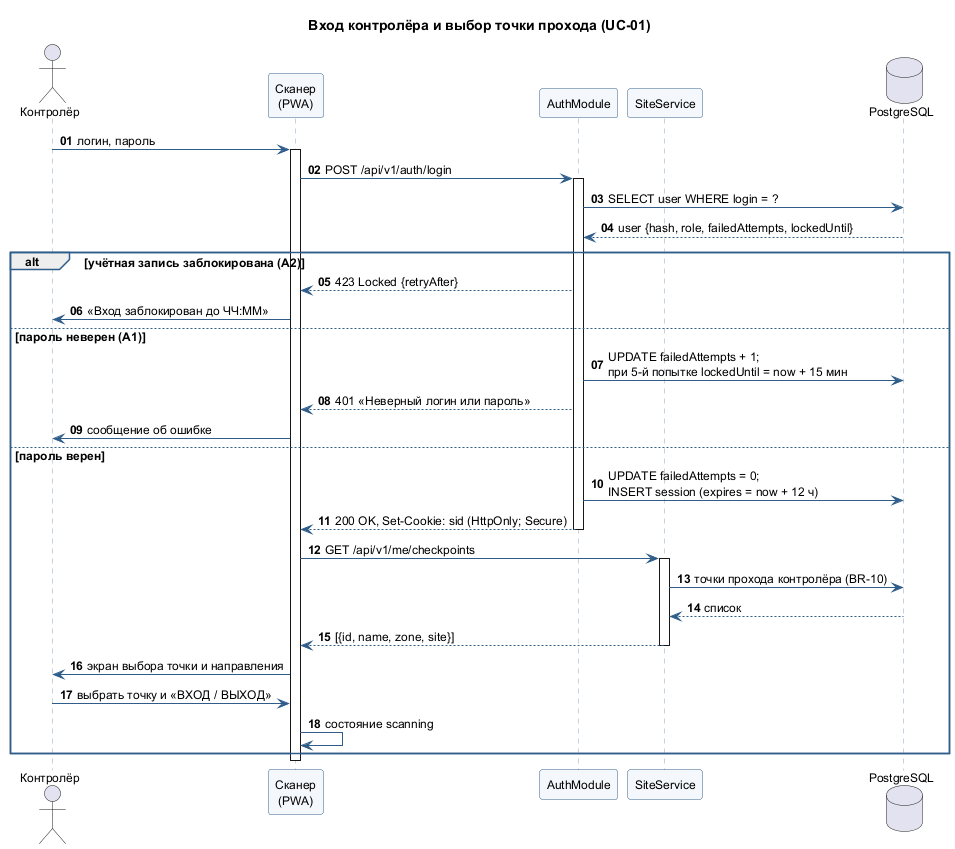

The diagram above was rendered by PlantUML. Its source (embedded in the PNG):
@startuml sequence-login
' Диаграмма последовательности: вход контролёра и выбор точки (UC-01, F02)
' Связи: сообщения = основной поток UC-01; alt = альтернативные потоки А1 (неверный пароль),
' А2 (блокировка, REQ-SEC-003); реализация — apps/api/src/modules/auth/authPolicy.ts
skinparam defaultFontName "DejaVu Sans"
skinparam defaultFontSize 12
skinparam shadowing false
skinparam sequence {
  ParticipantBackgroundColor #F4F8FC
  ParticipantBorderColor #2F5D8A
  LifeLineBorderColor #8AA4C0
  ArrowColor #2F5D8A
  GroupBorderColor #2F5D8A
}
autonumber "<b>00"

title Вход контролёра и выбор точки прохода (UC-01)

actor "Контролёр" as C
participant "Сканер\n(PWA)" as S
participant "AuthModule" as AU
participant "SiteService" as SS
database "PostgreSQL" as DB

C -> S : логин, пароль
activate S
S -> AU : POST /api/v1/auth/login
activate AU
AU -> DB : SELECT user WHERE login = ?
DB --> AU : user {hash, role, failedAttempts, lockedUntil}
alt учётная запись заблокирована (А2)
  AU --> S : 423 Locked {retryAfter}
  S -> C : «Вход заблокирован до ЧЧ:ММ»
else пароль неверен (А1)
  AU -> DB : UPDATE failedAttempts + 1;\nпри 5-й попытке lockedUntil = now + 15 мин
  AU --> S : 401 «Неверный логин или пароль»
  S -> C : сообщение об ошибке
else пароль верен
  AU -> DB : UPDATE failedAttempts = 0;\nINSERT session (expires = now + 12 ч)
  AU --> S : 200 OK, Set-Cookie: sid (HttpOnly; Secure)
  deactivate AU
  S -> SS : GET /api/v1/me/checkpoints
  activate SS
  SS -> DB : точки прохода контролёра (BR-10)
  DB --> SS : список
  SS --> S : [{id, name, zone, site}]
  deactivate SS
  S -> C : экран выбора точки и направления
  C -> S : выбрать точку и «ВХОД / ВЫХОД»
  S -> S : состояние scanning
end
deactivate S
@enduml